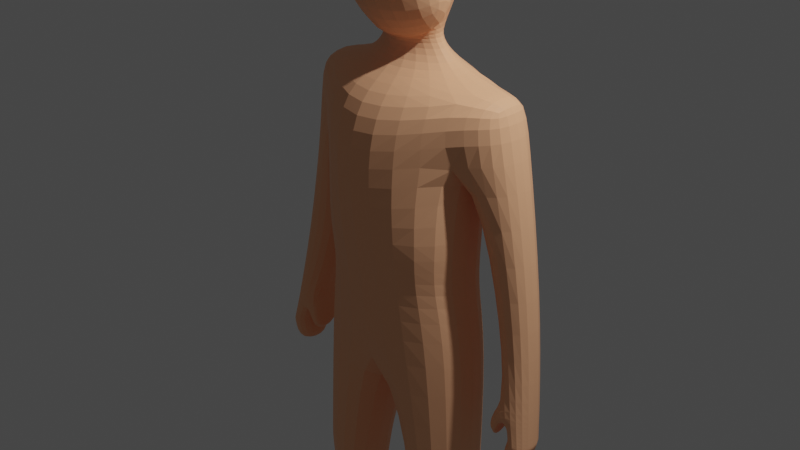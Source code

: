 # Source: person.blend  (saved by Blender 3.3.6; exported with 4.5.12 LTS)
import bpy
from mathutils import Matrix  # noqa: F401  (used for matrix-valued properties, if any)

bpy.ops.wm.read_factory_settings(use_empty=True)
scene = bpy.context.scene
scene.name = 'Scene'

# ---- collections
col_collection = bpy.data.collections.new('Collection'); scene.collection.children.link(col_collection)

# ---- materials (node trees are filled in below, after node groups)
mat_material_001 = bpy.data.materials.new('Material.001')
mat_material_001.use_transparent_shadow = False

# ---- material node trees
mat_material_001.use_nodes = True; mat_material_001.node_tree.nodes.clear()
_N = mat_material_001.node_tree.nodes; _L = mat_material_001.node_tree.links
n0 = _N.new('ShaderNodeBsdfPrincipled'); n0.name = 'Principled BSDF'; n0.location = (10, 300)
n0.distribution = 'GGX'
n0.subsurface_method = 'RANDOM_WALK_SKIN'
n0.inputs[0].default_value = (1.0, 0.4984, 0.2782, 1.0)
n0.inputs[3].default_value = 1.45
n0.inputs[13].default_value = 0.1158
n0.inputs[27].default_value = (0.0, 0.0, 0.0, 1.0)
n0.inputs[28].default_value = 1.0
n1 = _N.new('ShaderNodeOutputMaterial'); n1.name = 'Material Output'; n1.location = (300, 300)
_L.new(n0.outputs[0], n1.inputs[0])
n1.is_active_output = True

# ---- world
world_world = bpy.data.worlds.new('World'); scene.world = world_world
world_world.use_nodes = True; world_world.node_tree.nodes.clear()
_N = world_world.node_tree.nodes; _L = world_world.node_tree.links
n0 = _N.new('ShaderNodeOutputWorld'); n0.name = 'World Output'; n0.location = (300, 300)
n1 = _N.new('ShaderNodeBackground'); n1.name = 'Background'; n1.location = (10, 300)
n1.inputs[0].default_value = (0.05088, 0.05088, 0.05088, 1.0)
_L.new(n1.outputs[0], n0.inputs[0])
n0.is_active_output = True
world_world.color = (0.05088, 0.05088, 0.05088)
world_world.use_sun_shadow = False
world_world.sun_shadow_jitter_overblur = 0.0

# ---- cameras
cam_camera = bpy.data.cameras.new('Camera')
cam_camera.clip_end = 100.0
cam_camera.ortho_scale = 7.314

# ---- lights
light_light = bpy.data.lights.new('Light', 'POINT')
light_light.transmission_factor = 0.0
light_light.energy = 1000.0
light_light.shadow_soft_size = 0.1
light_light.shadow_maximum_resolution = 0.006
light_light.use_absolute_resolution = True

# ---- meshes
me_cube_001 = bpy.data.meshes.new('Cube.001')
me_cube_001.from_pydata([(0.9783, 0.3881, -5.01), (0.9665, -0.4483, -5.007), (0.8943, -1.195, -0.01679), (0.9788, -1.237, 1.583), (0.9367, 0.7823, -0.06671), (0.9987, 0.3191, 1.544), (0.0, 1.506, -0.00979), (0.0, 1.515, 1.388), (0.0, -1.594, 0.0005243), (0.0, -1.43, 1.462), (0.586, 0.3619, -5.01), (0.5704, -0.7069, -5.003), (1.046, 0.5354, -1.048), (1.025, -1.146, -1.237), (0.3558, -1.147, -3.001), (0.3544, 1.025, -3.013), (1.07, -0.8161, -3.008), (1.057, 0.549, -3.012), (0.0, 1.242, -1.244), (0.0, -1.623, -1.426), (0.3558, -1.147, -3.001), (0.3544, 1.025, -3.013), (1.07, -0.8161, -3.008), (1.057, 0.549, -3.012), (0.0, 2.006, 0.6961), (0.0, -1.601, 0.6038), (0.8765, -1.222, 1.046), (0.8736, 0.4122, 1.077), (1.008, 1.496, -5.345), (0.5162, 1.739, -5.345), (0.5179, 1.75, -5.2), (1.01, 1.506, -5.2), (1.191, -0.1046, 1.485), (1.178, -1.236, 1.496), (1.313, -0.1004, 1.178), (1.309, -1.229, 1.182), (1.57, 0.2442, -1.86), (1.512, -0.7005, -1.858), (1.829, 0.1507, -1.936), (1.803, -0.6912, -1.94), (1.09, -1.22, -0.4588), (1.635, -1.06, -0.4852), (1.634, -0.09965, -0.4881), (1.111, -0.3136, -0.5041), (0.9764, 0.3776, -5.345), (0.9391, -0.4628, -5.368), (0.5528, 0.334, -5.342), (0.5686, -0.7175, -5.339), (0.6329, 0.2474, -4.923), (0.9111, 0.2454, -4.923), (0.9043, -0.3464, -4.921), (0.6232, -0.53, -4.918), (0.0, 0.3835, 1.661), (0.562, -0.2364, 1.643), (0.5467, -0.8079, 1.65), (0.0, -1.149, 1.797), (0.0, 0.5226, 1.91), (0.3789, -0.08302, 2.036), (0.379, -0.6292, 2.038), (0.0, -1.122, 2.079), (0.8305, -1.149, -0.6282), (0.0, -1.609, -0.7126), (0.0, 1.327, -0.5095), (0.8552, 0.6488, -0.4294), (0.5426, 0.6181, 2.331), (0.6372, -0.4263, 2.5), (0.4332, -1.011, 2.524), (0.0, -1.519, 2.565), (0.0, 1.381, 2.375), (0.5519, -0.3237, 3.039), (0.5102, -0.7276, 2.937), (0.0, -1.233, 2.972), (0.4346, -0.2443, 1.92), (0.0, -0.8042, 1.935), (0.0, 0.6831, 3.189), (0.3526, -0.5709, 1.914), (0.3514, -0.2549, 1.913), (0.0, -0.8409, 3.189), (0.0, 1.379, 2.997), (0.5585, 0.779, 2.865), (0.0, 0.06538, 1.921), (1.829, 0.1507, -1.936), (1.803, -0.6912, -1.94), (1.512, -0.7005, -1.858), (1.57, 0.2442, -1.86), (1.798, 0.1109, -1.705), (1.777, -0.7501, -1.708), (1.496, 0.1581, -1.637), (1.457, -0.8074, -1.634), (1.764, -0.7823, -1.588), (1.463, 0.1036, -1.524), (1.782, 0.09026, -1.585), (1.431, -0.866, -1.519), (1.355, -0.4859, -1.918), (1.375, -0.4536, -1.994), (1.408, 0.1663, -1.995), (1.382, 0.1394, -1.919), (1.487, 0.2637, -2.152), (1.427, -0.6768, -2.15), (1.746, 0.1702, -2.228), (1.721, -0.6716, -2.232), (1.394, 0.1079, -1.516), (1.362, -0.8606, -1.505), (1.307, 0.1561, -1.906), (1.282, -0.4728, -1.904)], [], [(24, 7, 5, 27), (27, 5, 32, 34), (5, 7, 52, 53), (26, 3, 9, 25), (46, 10, 30, 29), (10, 0, 31, 30), (44, 46, 29, 28), (30, 31, 28, 29), (14, 15, 21, 20), (63, 60, 13, 12), (60, 61, 19, 13), (62, 63, 12, 18), (12, 13, 16, 17), (13, 19, 14, 16), (18, 12, 17, 15), (19, 18, 15, 14), (15, 17, 23, 21), (16, 14, 20, 22), (17, 16, 22, 23), (6, 24, 27, 4), (4, 27, 26, 2), (2, 26, 25, 8), (49, 50, 1, 0), (51, 48, 10, 11), (48, 49, 0, 10), (50, 51, 11, 1), (0, 44, 28, 31), (1, 11, 47, 45), (11, 10, 46, 47), (0, 1, 45, 44), (34, 32, 33, 35), (5, 3, 33, 32), (3, 26, 35, 33), (82, 83, 37, 39), (88, 87, 84, 83), (84, 81, 38, 36), (81, 82, 39, 38), (83, 84, 36, 37), (37, 36, 97, 98), (87, 85, 81, 84), (26, 27, 43, 40), (34, 35, 41, 42), (27, 34, 42, 43), (35, 26, 40, 41), (45, 47, 46), (44, 45, 46), (22, 20, 51, 50), (21, 23, 49, 48), (20, 21, 48, 51), (23, 22, 50, 49), (75, 76, 57, 58), (9, 3, 54, 55), (3, 5, 53, 54), (58, 57, 65, 66), (73, 75, 58, 59), (76, 80, 56, 57), (6, 4, 63, 62), (2, 8, 61, 60), (4, 2, 60, 63), (67, 66, 70, 71), (54, 53, 76, 75), (59, 58, 66, 67), (71, 70, 69, 77), (65, 57, 72), (66, 65, 69, 70), (72, 56, 68, 64), (69, 74, 77), (74, 69, 79, 78), (57, 56, 72), (55, 54, 75, 73), (69, 65, 64, 79), (65, 72, 64), (53, 52, 80, 76), (85, 86, 82, 81), (86, 88, 83, 82), (89, 92, 88, 86), (91, 89, 86, 85), (90, 91, 85, 87), (90, 87, 95, 96), (40, 43, 90, 92), (43, 42, 91, 90), (42, 41, 89, 91), (41, 40, 92, 89), (93, 96, 95, 94), (87, 88, 94, 95), (88, 92, 93, 94), (92, 90, 101, 102), (100, 98, 97, 99), (36, 38, 99, 97), (39, 37, 98, 100), (38, 39, 100, 99), (102, 101, 103, 104), (93, 92, 102, 104), (90, 96, 103, 101), (96, 93, 104, 103), (64, 68, 78, 79)])
_uv = me_cube_001.uv_layers.new(name='UVMap')
_uv.uv.foreach_set('vector', [0.4353, 0.375, 0.625, 0.375, 0.625, 0.5, 0.4353, 0.5, 0.4353, 0.5, 0.625, 0.5, 0.625, 0.5, 0.4353, 0.5, 0.625, 0.5, 0.625, 0.375, 0.625, 0.375, 0.625, 0.5, 0.4353, 0.75, 0.625, 0.75, 0.625, 0.875, 0.4353, 0.875, 0.0, 0.0, 0.0, 0.0, 0.0, 0.0, 0.0, 0.0, 0.375, 0.375, 0.375, 0.5, 0.375, 0.5, 0.375, 0.375, 0.375, 0.5, 0.375, 0.375, 0.375, 0.375, 0.375, 0.5, 0.375, 0.375, 0.375, 0.5, 0.375, 0.5, 0.375, 0.375, 0.0, 0.0, 0.0, 0.0, 0.0, 0.0, 0.0, 0.0, 0.375, 0.5, 0.375, 0.75, 0.375, 0.75, 0.375, 0.5, 0.375, 0.75, 0.375, 0.875, 0.375, 0.875, 0.375, 0.75, 0.375, 0.375, 0.375, 0.5, 0.375, 0.5, 0.375, 0.375, 0.375, 0.5, 0.375, 0.75, 0.375, 0.75, 0.375, 0.5, 0.375, 0.75, 0.375, 0.875, 0.375, 0.875, 0.375, 0.75, 0.375, 0.375, 0.375, 0.5, 0.375, 0.5, 0.375, 0.375, 0.0, 0.0, 0.0, 0.0, 0.0, 0.0, 0.0, 0.0, 0.375, 0.375, 0.375, 0.5, 0.375, 0.5, 0.375, 0.375, 0.375, 0.75, 0.375, 0.875, 0.375, 0.875, 0.375, 0.75, 0.375, 0.5, 0.375, 0.75, 0.375, 0.75, 0.375, 0.5, 0.375, 0.375, 0.4353, 0.375, 0.4353, 0.5, 0.375, 0.5, 0.375, 0.5, 0.4353, 0.5, 0.4353, 0.75, 0.375, 0.75, 0.375, 0.75, 0.4353, 0.75, 0.4353, 0.875, 0.375, 0.875, 0.375, 0.5, 0.375, 0.75, 0.375, 0.75, 0.375, 0.5, 0.0, 0.0, 0.0, 0.0, 0.0, 0.0, 0.0, 0.0, 0.375, 0.375, 0.375, 0.5, 0.375, 0.5, 0.375, 0.375, 0.375, 0.75, 0.375, 0.875, 0.375, 0.875, 0.375, 0.75, 0.375, 0.5, 0.375, 0.5, 0.375, 0.5, 0.375, 0.5, 0.375, 0.75, 0.375, 0.875, 0.375, 0.875, 0.375, 0.75, 0.0, 0.0, 0.0, 0.0, 0.0, 0.0, 0.0, 0.0, 0.375, 0.5, 0.375, 0.75, 0.375, 0.75, 0.375, 0.5, 0.4353, 0.5, 0.625, 0.5, 0.625, 0.75, 0.4353, 0.75, 0.625, 0.5, 0.625, 0.75, 0.625, 0.75, 0.625, 0.5, 0.625, 0.75, 0.4353, 0.75, 0.4353, 0.75, 0.625, 0.75, 0.4353, 0.75, 0.4353, 0.75, 0.4353, 0.75, 0.4353, 0.75, 0.4353, 0.75, 0.4353, 0.5, 0.4353, 0.5, 0.4353, 0.75, 0.4353, 0.5, 0.4353, 0.5025, 0.4353, 0.5, 0.4353, 0.5, 0.4353, 0.5025, 0.4353, 0.75, 0.4353, 0.75, 0.4353, 0.5, 0.4353, 0.75, 0.4353, 0.5, 0.4353, 0.5, 0.4353, 0.75, 0.4353, 0.75, 0.4353, 0.5, 0.4353, 0.5, 0.4353, 0.75, 0.4353, 0.5, 0.4353, 0.5021, 0.4353, 0.5025, 0.4353, 0.5, 0.4353, 0.75, 0.4353, 0.5, 0.4353, 0.5, 0.4353, 0.75, 0.4353, 0.5, 0.4353, 0.75, 0.4353, 0.75, 0.4353, 0.5, 0.4353, 0.5, 0.4353, 0.5, 0.4353, 0.5, 0.4353, 0.5, 0.4353, 0.75, 0.4353, 0.75, 0.4353, 0.75, 0.4353, 0.75, 0.375, 0.75, 0.375, 0.875, 0.375, 0.375, 0.375, 0.5, 0.375, 0.75, 0.375, 0.375, 0.375, 0.75, 0.375, 0.875, 0.375, 0.875, 0.375, 0.75, 0.375, 0.375, 0.375, 0.5, 0.375, 0.5, 0.375, 0.375, 0.0, 0.0, 0.0, 0.0, 0.0, 0.0, 0.0, 0.0, 0.375, 0.5, 0.375, 0.75, 0.375, 0.75, 0.375, 0.5, 0.625, 0.75, 0.625, 0.5, 0.625, 0.5, 0.625, 0.75, 0.625, 0.875, 0.625, 0.75, 0.625, 0.75, 0.625, 0.875, 0.625, 0.75, 0.625, 0.5, 0.625, 0.5, 0.625, 0.75, 0.625, 0.75, 0.625, 0.5, 0.625, 0.5, 0.625, 0.75, 0.625, 0.875, 0.625, 0.75, 0.625, 0.75, 0.625, 0.875, 0.625, 0.5, 0.625, 0.375, 0.625, 0.375, 0.625, 0.5, 0.375, 0.375, 0.375, 0.5, 0.375, 0.5, 0.375, 0.375, 0.375, 0.75, 0.375, 0.875, 0.375, 0.875, 0.375, 0.75, 0.375, 0.5, 0.375, 0.75, 0.375, 0.75, 0.375, 0.5, 0.625, 0.875, 0.625, 0.75, 0.625, 0.75, 0.625, 0.875, 0.625, 0.75, 0.625, 0.5, 0.625, 0.5, 0.625, 0.75, 0.625, 0.875, 0.625, 0.75, 0.625, 0.75, 0.625, 0.875, 0.625, 0.875, 0.625, 0.75, 0.625, 0.75, 0.625, 0.875, 0.625, 0.5, 0.625, 0.5, 0.625, 0.5, 0.625, 0.75, 0.625, 0.5, 0.625, 0.5, 0.625, 0.75, 0.625, 0.5, 0.625, 0.375, 0.625, 0.375, 0.625, 0.5, 0.625, 0.5, 0.75, 0.5, 0.75, 0.75, 0.75, 0.5, 0.625, 0.5, 0.625, 0.5, 0.75, 0.5, 0.625, 0.5, 0.625, 0.375, 0.625, 0.5, 0.625, 0.875, 0.625, 0.75, 0.625, 0.75, 0.625, 0.875, 0.625, 0.5, 0.625, 0.5, 0.625, 0.5, 0.625, 0.5, 0.625, 0.5, 0.625, 0.5, 0.625, 0.5, 0.625, 0.5, 0.625, 0.375, 0.625, 0.375, 0.625, 0.5, 0.4353, 0.5021, 0.4353, 0.75, 0.4353, 0.75, 0.4353, 0.5025, 0.4353, 0.75, 0.4353, 0.75, 0.4353, 0.75, 0.4353, 0.75, 0.4353, 0.75, 0.4353, 0.75, 0.4353, 0.75, 0.4353, 0.75, 0.4353, 0.5019, 0.4353, 0.75, 0.4353, 0.75, 0.4353, 0.5021, 0.4353, 0.5, 0.4353, 0.5019, 0.4353, 0.5021, 0.4353, 0.5, 0.4353, 0.5, 0.4353, 0.5, 0.4353, 0.5, 0.4353, 0.5, 0.4353, 0.75, 0.4353, 0.5, 0.4353, 0.5, 0.4353, 0.75, 0.4353, 0.5, 0.4353, 0.5, 0.4353, 0.5019, 0.4353, 0.5, 0.4353, 0.5, 0.4353, 0.75, 0.4353, 0.75, 0.4353, 0.5019, 0.4353, 0.75, 0.4353, 0.75, 0.4353, 0.75, 0.4353, 0.75, 0.4353, 0.75, 0.4353, 0.5, 0.4353, 0.5, 0.4353, 0.75, 0.4353, 0.5, 0.4353, 0.75, 0.4353, 0.75, 0.4353, 0.5, 0.4353, 0.75, 0.4353, 0.75, 0.4353, 0.75, 0.4353, 0.75, 0.4353, 0.75, 0.4353, 0.5, 0.4353, 0.5, 0.4353, 0.75, 0.4353, 0.75, 0.4353, 0.75, 0.4353, 0.5, 0.4353, 0.5, 0.4353, 0.5, 0.4353, 0.5, 0.4353, 0.5, 0.4353, 0.5, 0.4353, 0.75, 0.4353, 0.75, 0.4353, 0.75, 0.4353, 0.75, 0.4353, 0.5, 0.4353, 0.75, 0.4353, 0.75, 0.4353, 0.5, 0.4353, 0.75, 0.4353, 0.5, 0.4353, 0.5, 0.4353, 0.75, 0.4353, 0.75, 0.4353, 0.75, 0.4353, 0.75, 0.4353, 0.75, 0.4353, 0.5, 0.4353, 0.5, 0.4353, 0.5, 0.4353, 0.5, 0.4353, 0.5, 0.4353, 0.75, 0.4353, 0.75, 0.4353, 0.5, 0.625, 0.5, 0.625, 0.375, 0.625, 0.375, 0.625, 0.5])
me_cube_001.materials.append(mat_material_001)
me_cube_001.update()
arm_armature = bpy.data.armatures.new('Armature')  # bones are not reproduced

# ---- objects
ob_light = bpy.data.objects.new('Light', light_light)
ob_camera = bpy.data.objects.new('Camera', cam_camera)
ob_cube = bpy.data.objects.new('Cube', me_cube_001)
ob_armature = bpy.data.objects.new('Armature', arm_armature)

# ---- transforms, parenting, visibility, modifiers, constraints
ob_light.location = (4.076, 1.005, 5.904)
ob_light.rotation_euler = (0.6503, 0.05522, 1.866)
ob_light.lock_rotations_4d = False
ob_light.empty_display_type = 'ARROWS'
ob_light.color = (0.0, 0.0, 0.0, 0.0)
ob_light.lineart.crease_threshold = 0.0
ob_camera.location = (7.359, -6.926, 4.958)
ob_camera.rotation_euler = (1.109, 0.0, 0.8149)
ob_camera.lock_rotations_4d = False
ob_camera.empty_display_type = 'ARROWS'
ob_camera.color = (0.0, 0.0, 0.0, 0.0)
ob_camera.display_type = 'WIRE'
ob_camera.lineart.crease_threshold = 0.0
ob_cube.location = (0.0, 0.0, 0.0)
ob_cube.scale = (1.0, -0.4644, 1.0)
_m = ob_cube.modifiers.new('Mirror', 'MIRROR')
_m.use_clip = True
_m = ob_cube.modifiers.new('Solidify', 'SOLIDIFY')
_m = ob_cube.modifiers.new('Subdivision', 'SUBSURF')
_m.levels = 2
ob_armature.location = (0.001672, -0.05989, -0.6141)
ob_armature.show_in_front = True

# ---- collection membership
col_collection.objects.link(ob_light)
col_collection.objects.link(ob_camera)
col_collection.objects.link(ob_cube)
col_collection.objects.link(ob_armature)

# ---- scene / render settings (as saved in the file)
scene.camera = ob_camera
scene.frame_start = 1; scene.frame_end = 250; scene.frame_set(1)
scene.render.engine = 'BLENDER_EEVEE_NEXT'
scene.cycles.sampling_pattern = 'TABULATED_SOBOL'
scene.cycles.use_light_tree = False
scene.view_settings.view_transform = 'Filmic'
bpy.context.view_layer.update()
